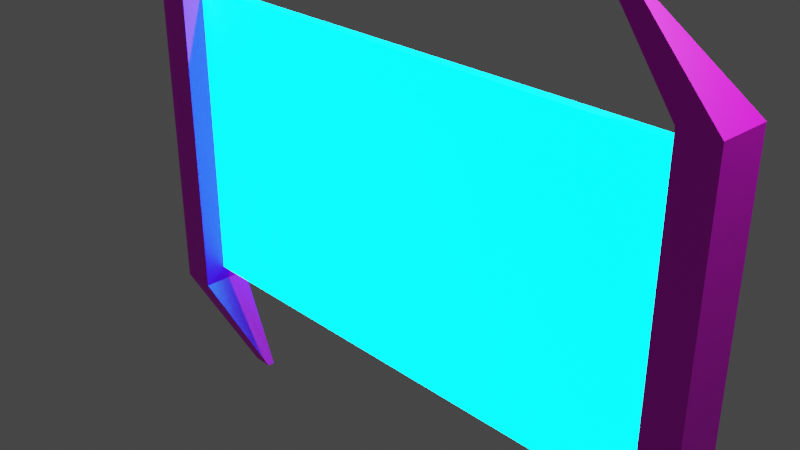 # Source: platform.blend  (saved by Blender 3.4.6; exported with 4.5.12 LTS)
import bpy
from mathutils import Matrix  # noqa: F401  (used for matrix-valued properties, if any)

bpy.ops.wm.read_factory_settings(use_empty=True)
scene = bpy.context.scene
scene.name = 'Scene'

# ---- collections
col_collection = bpy.data.collections.new('Collection'); scene.collection.children.link(col_collection)

# ---- images (referenced by path relative to the original .blend; pixels are not part of the script)
import os
ASSET_DIR = os.environ.get("B2B_ASSET_DIR", "")  # directory of the original .blend (textures are referenced by path, not embedded)
HERE = os.path.dirname(os.path.abspath(__file__))  # packed textures are extracted next to this script under _unpacked/

def load_image(name, relpath, width, height, colorspace="sRGB"):
    """Load a texture the original file referenced (path relative to the .blend, or extracted next to this script)."""
    p = next((c for c in (os.path.join(HERE, relpath), os.path.join(ASSET_DIR, relpath)) if relpath and os.path.exists(c)), "")
    if p:
        img = bpy.data.images.load(p, check_existing=True)
        img.name = name
    else:  # same state as the original file: an image datablock whose file is absent (Cycles renders it pink)
        img = bpy.data.images.new(name, width, height)
        img.source = "FILE"
        img.filepath = "//" + (relpath or name)
    img.colorspace_settings.name = colorspace
    return img
img_1600px_colourbox2198816_jpg = load_image('1600px_COLOURBOX2198816.jpg', '1600px_COLOURBOX2198816.jpg', 1024, 1024, 'sRGB')

# ---- materials (node trees are filled in below, after node groups)
mat_material = bpy.data.materials.new('Material')
mat_material.alpha_threshold = 0.0
mat_material.use_transparent_shadow = False
mat_material.roughness = 0.5
mat_material.line_color = (0.0, 0.0, 0.0, 1.0)
mat_material_001 = bpy.data.materials.new('Material.001')
mat_material_001.use_transparent_shadow = False

# ---- material node trees
mat_material.use_nodes = True; mat_material.node_tree.nodes.clear()
_N = mat_material.node_tree.nodes; _L = mat_material.node_tree.links
n0 = _N.new('ShaderNodeOutputMaterial'); n0.name = 'Material Output'; n0.location = (300, 300)
n1 = _N.new('ShaderNodeBsdfPrincipled'); n1.name = 'Principled BSDF'; n1.location = (10, 300)
n1.distribution = 'GGX'
n1.subsurface_method = 'RANDOM_WALK_SKIN'
n1.inputs[3].default_value = 1.45
n1.inputs[27].default_value = (0.0, 0.0, 0.0, 1.0)
n1.inputs[28].default_value = 1.0
n2 = _N.new('ShaderNodeTexImage'); n2.name = 'Image Texture'; n2.location = (-580, 196)
n2.image = img_1600px_colourbox2198816_jpg
n3 = _N.new('ShaderNodeTexCoord'); n3.name = 'Texture Coordinate'; n3.location = (-871, 219)
_L.new(n1.outputs[0], n0.inputs[0])
_L.new(n2.outputs[0], n1.inputs[0])
_L.new(n3.outputs[2], n2.inputs[0])
n0.is_active_output = True
mat_material_001.use_nodes = True; mat_material_001.node_tree.nodes.clear()
_N = mat_material_001.node_tree.nodes; _L = mat_material_001.node_tree.links
n0 = _N.new('ShaderNodeBsdfPrincipled'); n0.name = 'Principled BSDF'; n0.location = (10, 300)
n0.distribution = 'GGX'
n0.subsurface_method = 'RANDOM_WALK_SKIN'
n0.inputs[0].default_value = (0.0, 0.7682, 1.0, 1.0)
n0.inputs[3].default_value = 1.45
n0.inputs[27].default_value = (0.0, 0.7682, 1.0, 1.0)
n0.inputs[28].default_value = 11.2
n1 = _N.new('ShaderNodeOutputMaterial'); n1.name = 'Material Output'; n1.location = (300, 300)
_L.new(n0.outputs[0], n1.inputs[0])
n1.is_active_output = True

# ---- world
world_world = bpy.data.worlds.new('World'); scene.world = world_world
world_world.use_nodes = True; world_world.node_tree.nodes.clear()
_N = world_world.node_tree.nodes; _L = world_world.node_tree.links
n0 = _N.new('ShaderNodeOutputWorld'); n0.name = 'World Output'; n0.location = (300, 300)
n1 = _N.new('ShaderNodeBackground'); n1.name = 'Background'; n1.location = (10, 300)
n1.inputs[0].default_value = (0.05088, 0.05088, 0.05088, 1.0)
_L.new(n1.outputs[0], n0.inputs[0])
n0.is_active_output = True
world_world.color = (0.05088, 0.05088, 0.05088)
world_world.use_sun_shadow = False
world_world.sun_shadow_jitter_overblur = 0.0

# ---- cameras
cam_camera = bpy.data.cameras.new('Camera')
cam_camera.clip_end = 100.0
cam_camera.ortho_scale = 7.314

# ---- lights
light_light = bpy.data.lights.new('Light', 'POINT')
light_light.transmission_factor = 0.0
light_light.energy = 1000.0
light_light.shadow_soft_size = 0.1
light_light.shadow_maximum_resolution = 0.006
light_light.use_absolute_resolution = True

# ---- meshes
me_cube = bpy.data.meshes.new('Cube')
me_cube.from_pydata([(3.64, 0.2846, 2.0), (3.64, 0.2846, -2.0), (3.64, -0.2846, 2.0), (3.64, -0.2846, -2.0), (-3.64, 0.2846, 2.0), (-3.64, 0.2846, -2.0), (-3.64, -0.2846, 2.0), (-3.64, -0.2846, -2.0), (3.23, 0.2846, -2.0), (-3.23, 0.2846, -2.0), (3.23, -0.2846, 2.0), (-3.23, -0.2846, 2.0), (-3.23, -0.2846, -2.0), (3.23, -0.2846, -2.0), (-3.23, 0.2846, 2.0), (3.23, 0.2846, 2.0), (3.175, 0.0585, -1.79), (-3.175, 0.0585, -1.79), (3.175, -0.0585, 1.79), (-3.175, -0.0585, 1.79), (-3.175, -0.0585, -1.79), (3.175, -0.0585, -1.79), (-3.175, 0.0585, 1.79), (3.175, 0.0585, 1.79), (-2.608, 0.04098, -2.901), (-2.608, -0.04098, -2.901), (-2.368, 0.04098, -2.901), (-2.368, -0.04098, 2.877), (-2.608, -0.04098, 2.877), (2.608, 0.04098, 2.877), (2.608, -0.04098, 2.877), (2.368, -0.04098, -2.901), (2.608, -0.04098, -2.901), (-2.608, 0.04098, 2.877), (2.368, 0.04098, 2.877), (2.608, 0.04098, -2.901), (2.368, 0.04098, -2.901), (2.368, -0.04098, 2.877), (-2.368, -0.04098, -2.901), (-2.368, 0.04098, 2.877)], [], [(11, 14, 39, 27), (12, 11, 6, 7), (7, 6, 4, 5), (8, 1, 35, 36), (1, 0, 2, 3), (8, 15, 0, 1), (5, 4, 14, 9), (16, 23, 15, 8), (15, 10, 37, 34), (16, 8, 13, 21), (3, 2, 10, 13), (20, 19, 11, 12), (1, 3, 32, 35), (22, 14, 11, 19), (15, 23, 18, 10), (23, 22, 19, 18), (13, 10, 18, 21), (21, 18, 19, 20), (9, 17, 20, 12), (17, 16, 21, 20), (9, 14, 22, 17), (17, 22, 23, 16), (39, 33, 28, 27), (36, 35, 32, 31), (24, 26, 38, 25), (29, 34, 37, 30), (6, 11, 27, 28), (10, 2, 30, 37), (2, 0, 29, 30), (9, 12, 38, 26), (7, 5, 24, 25), (3, 13, 31, 32), (13, 8, 36, 31), (5, 9, 26, 24), (12, 7, 25, 38), (4, 6, 28, 33), (0, 15, 34, 29), (14, 4, 33, 39)])
me_cube.polygons.foreach_set('material_index', [0, 0, 0, 0, 0, 0, 0, 0, 0, 0, 0, 0, 0, 0, 0, 1, 0, 1, 0, 1, 0, 1, 0, 0, 0, 0, 0, 0, 0, 0, 0, 0, 0, 0, 0, 0, 0, 0])
_uv = me_cube.uv_layers.new(name='UVMap')
_uv.uv.foreach_set('vector', [1.73, 2.775, 1.996, 2.775, 1.882, 3.184, 1.844, 3.184, 2.515, -1.784, 2.515, 0.08133, 2.324, 0.08133, 2.324, -1.784, 2.261, 0.4904, 2.261, 2.355, 1.996, 2.355, 1.996, 0.4904, 1.328, -1.784, 1.137, -1.784, 1.618, -2.204, 1.73, -2.204, 2.527, 0.4904, 2.527, 2.355, 2.261, 2.355, 2.261, 0.4904, 1.328, -1.784, 1.328, 0.08133, 1.137, 0.08133, 1.137, -1.784, 1.137, 2.764, 1.137, 0.8995, 1.328, 0.8995, 1.328, 2.764, 3.022, -1.686, 3.022, -0.01614, 2.917, 0.08155, 2.917, -1.783, 2.917, 0.08155, 3.182, 0.08155, 3.069, 0.4904, 3.03, 0.4904, 3.022, -1.686, 2.917, -1.783, 3.182, -1.783, 3.077, -1.686, 2.324, -1.784, 2.324, 0.08133, 2.133, 0.08133, 2.133, -1.784, 1.836, 1.008, 1.836, 2.678, 1.73, 2.775, 1.73, 0.9105, -1.937, 1.35, -2.202, 1.35, -2.088, 0.8692, -2.05, 0.8692, 1.89, 2.678, 1.996, 2.775, 1.73, 2.775, 1.836, 2.678, 2.917, 0.08155, 3.022, -0.01614, 3.077, -0.01614, 3.182, 0.08155, 0.9901, 0.5389, 0.9901, 0.0, 1.0, 0.0, 1.0, 0.5389, 3.182, -1.783, 3.182, 0.08155, 3.077, -0.01614, 3.077, -1.686, 0.0, 0.0, 0.3039, 0.0, 0.3039, 0.5389, 0.0, 0.5389, 1.996, 0.9105, 1.89, 1.008, 1.836, 1.008, 1.73, 0.9105, 0.9901, 0.0, 0.9901, 0.5389, 0.9801, 0.5389, 0.9801, 0.0, 1.996, 0.9105, 1.996, 2.775, 1.89, 2.678, 1.89, 1.008, 0.6079, 0.5389, 0.3039, 0.5389, 0.3039, 0.0, 0.6079, 0.0, -1.785, 0.7571, -1.785, 0.8692, -1.823, 0.8692, -1.823, 0.7571, -2.05, 0.7571, -2.05, 0.8692, -2.088, 0.8692, -2.088, 0.7571, -1.558, 0.8692, -1.558, 0.7571, -1.519, 0.7571, -1.519, 0.8692, -1.292, 0.8692, -1.292, 0.7571, -1.254, 0.7571, -1.254, 0.8692, 2.324, 0.08133, 2.515, 0.08133, 2.917, 0.4904, 2.805, 0.4904, 2.133, 0.08133, 2.324, 0.08133, 1.843, 0.4904, 1.73, 0.4904, -1.14, 1.35, -1.406, 1.35, -1.292, 0.8692, -1.254, 0.8692, 1.996, 0.9105, 1.73, 0.9105, 1.844, 0.4904, 1.882, 0.4904, -1.406, 1.35, -1.671, 1.35, -1.558, 0.8692, -1.519, 0.8692, 2.324, -1.784, 2.133, -1.784, 1.73, -2.204, 1.843, -2.204, 3.182, -1.783, 2.917, -1.783, 3.03, -2.204, 3.069, -2.204, 1.137, 2.764, 1.328, 2.764, 1.73, 3.184, 1.618, 3.184, 2.515, -1.784, 2.324, -1.784, 2.805, -2.204, 2.917, -2.204, -1.671, 1.35, -1.937, 1.35, -1.823, 0.8692, -1.785, 0.8692, 1.137, 0.08133, 1.328, 0.08133, 1.73, 0.4904, 1.618, 0.4904, 1.328, 0.8995, 1.137, 0.8995, 1.618, 0.4904, 1.73, 0.4904])
me_cube.materials.append(mat_material)
me_cube.materials.append(mat_material_001)
me_cube.use_mirror_x = True
me_cube.use_mirror_vertex_groups = False
me_cube.update()

# ---- objects
ob_light = bpy.data.objects.new('Light', light_light)
ob_camera = bpy.data.objects.new('Camera', cam_camera)
ob_cube = bpy.data.objects.new('Cube', me_cube)

# ---- transforms, parenting, visibility, modifiers, constraints
ob_light.location = (4.076, 1.005, 5.904)
ob_light.rotation_euler = (0.6503, 0.05522, 1.866)
ob_light.lock_rotations_4d = False
ob_light.empty_display_type = 'ARROWS'
ob_light.color = (0.0, 0.0, 0.0, 0.0)
ob_light.lineart.crease_threshold = 0.0
ob_camera.location = (7.359, -6.926, 4.958)
ob_camera.rotation_euler = (1.109, 0.0, 0.8149)
ob_camera.lock_rotations_4d = False
ob_camera.empty_display_type = 'ARROWS'
ob_camera.color = (0.0, 0.0, 0.0, 0.0)
ob_camera.display_type = 'WIRE'
ob_camera.lineart.crease_threshold = 0.0
ob_cube.location = (0.0, 0.0, 0.0)
ob_cube.lock_rotations_4d = False
ob_cube.empty_display_type = 'ARROWS'
ob_cube.lineart.crease_threshold = 0.0
ob_cube.use_mesh_mirror_x = True

# ---- collection membership
col_collection.objects.link(ob_light)
col_collection.objects.link(ob_camera)
col_collection.objects.link(ob_cube)

# ---- scene / render settings (as saved in the file)
scene.camera = ob_camera
scene.frame_start = 1; scene.frame_end = 250; scene.frame_set(1)
scene.render.engine = 'BLENDER_EEVEE_NEXT'
scene.cycles.sampling_pattern = 'TABULATED_SOBOL'
scene.cycles.use_light_tree = False
scene.view_settings.view_transform = 'Filmic'
bpy.context.view_layer.update()
